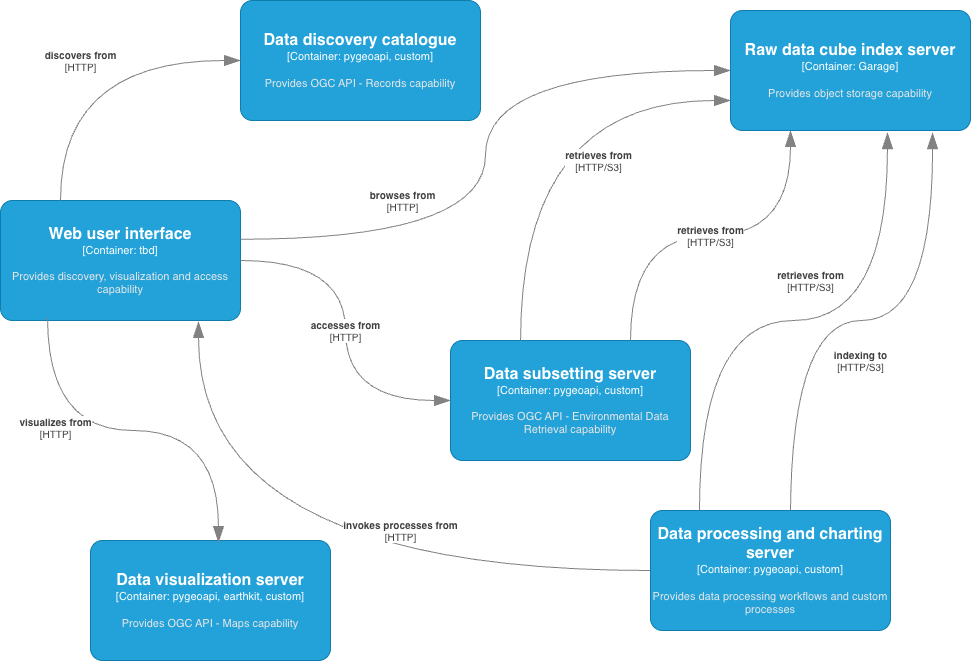

The diagram above was exported from draw.io. Its source (the exported page's mxGraphModel, read from the mxfile embedded in the PNG):
<mxGraphModel dx="1018" dy="684" grid="1" gridSize="10" guides="1" tooltips="1" connect="1" arrows="1" fold="1" page="1" pageScale="1" pageWidth="1100" pageHeight="850" math="0" shadow="0">
  <root>
    <mxCell id="0" />
    <mxCell id="1" parent="0" />
    <object placeholders="1" c4Name="Data discovery catalogue" c4Type="Container" c4Technology="pygeoapi, custom" c4Description="Provides OGC API - Records capability" label="&lt;font style=&quot;font-size: 16px&quot;&gt;&lt;b&gt;%c4Name%&lt;/b&gt;&lt;/font&gt;&lt;div&gt;[%c4Type%: %c4Technology%]&lt;/div&gt;&lt;br&gt;&lt;div&gt;&lt;font style=&quot;font-size: 11px&quot;&gt;&lt;font color=&quot;#E6E6E6&quot;&gt;%c4Description%&lt;/font&gt;&lt;/div&gt;" id="kYXTZMzuWYsSflC2IzFQ-1">
      <mxCell parent="1" style="rounded=1;whiteSpace=wrap;html=1;fontSize=11;labelBackgroundColor=none;fillColor=#23A2D9;fontColor=#ffffff;align=center;arcSize=10;strokeColor=#0E7DAD;metaEdit=1;resizable=0;points=[[0.25,0,0],[0.5,0,0],[0.75,0,0],[1,0.25,0],[1,0.5,0],[1,0.75,0],[0.75,1,0],[0.5,1,0],[0.25,1,0],[0,0.75,0],[0,0.5,0],[0,0.25,0]];" vertex="1">
        <mxGeometry height="120" width="240" x="270" y="40" as="geometry" />
      </mxCell>
    </object>
    <object placeholders="1" c4Name="Web user interface" c4Type="Container" c4Technology="tbd" c4Description="Provides discovery, visualization and access capability" label="&lt;font style=&quot;font-size: 16px&quot;&gt;&lt;b&gt;%c4Name%&lt;/b&gt;&lt;/font&gt;&lt;div&gt;[%c4Type%: %c4Technology%]&lt;/div&gt;&lt;br&gt;&lt;div&gt;&lt;font style=&quot;font-size: 11px&quot;&gt;&lt;font color=&quot;#E6E6E6&quot;&gt;%c4Description%&lt;/font&gt;&lt;/div&gt;" id="kYXTZMzuWYsSflC2IzFQ-2">
      <mxCell parent="1" style="rounded=1;whiteSpace=wrap;html=1;fontSize=11;labelBackgroundColor=none;fillColor=#23A2D9;fontColor=#ffffff;align=center;arcSize=10;strokeColor=#0E7DAD;metaEdit=1;resizable=0;points=[[0.25,0,0],[0.5,0,0],[0.75,0,0],[1,0.25,0],[1,0.5,0],[1,0.75,0],[0.75,1,0],[0.5,1,0],[0.25,1,0],[0,0.75,0],[0,0.5,0],[0,0.25,0]];" vertex="1">
        <mxGeometry height="120" width="240" x="30" y="240" as="geometry" />
      </mxCell>
    </object>
    <object placeholders="1" c4Name="Data visualization server" c4Type="Container" c4Technology="pygeoapi, earthkit, custom" c4Description="Provides OGC API - Maps capability" label="&lt;font style=&quot;font-size: 16px&quot;&gt;&lt;b&gt;%c4Name%&lt;/b&gt;&lt;/font&gt;&lt;div&gt;[%c4Type%: %c4Technology%]&lt;/div&gt;&lt;br&gt;&lt;div&gt;&lt;font style=&quot;font-size: 11px&quot;&gt;&lt;font color=&quot;#E6E6E6&quot;&gt;%c4Description%&lt;/font&gt;&lt;/div&gt;" id="kYXTZMzuWYsSflC2IzFQ-3">
      <mxCell parent="1" style="rounded=1;whiteSpace=wrap;html=1;fontSize=11;labelBackgroundColor=none;fillColor=#23A2D9;fontColor=#ffffff;align=center;arcSize=10;strokeColor=#0E7DAD;metaEdit=1;resizable=0;points=[[0.25,0,0],[0.5,0,0],[0.75,0,0],[1,0.25,0],[1,0.5,0],[1,0.75,0],[0.75,1,0],[0.5,1,0],[0.25,1,0],[0,0.75,0],[0,0.5,0],[0,0.25,0]];" vertex="1">
        <mxGeometry height="120" width="240" x="120" y="580" as="geometry" />
      </mxCell>
    </object>
    <object placeholders="1" c4Name="Data subsetting server" c4Type="Container" c4Technology="pygeoapi, custom" c4Description="Provides OGC API - Environmental Data Retrieval capability" label="&lt;font style=&quot;font-size: 16px&quot;&gt;&lt;b&gt;%c4Name%&lt;/b&gt;&lt;/font&gt;&lt;div&gt;[%c4Type%: %c4Technology%]&lt;/div&gt;&lt;br&gt;&lt;div&gt;&lt;font style=&quot;font-size: 11px&quot;&gt;&lt;font color=&quot;#E6E6E6&quot;&gt;%c4Description%&lt;/font&gt;&lt;/div&gt;" id="kYXTZMzuWYsSflC2IzFQ-5">
      <mxCell parent="1" style="rounded=1;whiteSpace=wrap;html=1;fontSize=11;labelBackgroundColor=none;fillColor=#23A2D9;fontColor=#ffffff;align=center;arcSize=10;strokeColor=#0E7DAD;metaEdit=1;resizable=0;points=[[0.25,0,0],[0.5,0,0],[0.75,0,0],[1,0.25,0],[1,0.5,0],[1,0.75,0],[0.75,1,0],[0.5,1,0],[0.25,1,0],[0,0.75,0],[0,0.5,0],[0,0.25,0]];" vertex="1">
        <mxGeometry height="120" width="240" x="480" y="380" as="geometry" />
      </mxCell>
    </object>
    <object placeholders="1" c4Type="Relationship" c4Technology="HTTP/S3" c4Description="indexing to" label="&lt;div style=&quot;text-align: left&quot;&gt;&lt;div style=&quot;text-align: center&quot;&gt;&lt;b&gt;%c4Description%&lt;/b&gt;&lt;/div&gt;&lt;div style=&quot;text-align: center&quot;&gt;[%c4Technology%]&lt;/div&gt;&lt;/div&gt;" id="kYXTZMzuWYsSflC2IzFQ-9">
      <mxCell edge="1" parent="1" source="kYXTZMzuWYsSflC2IzFQ-7" style="endArrow=blockThin;html=1;fontSize=10;fontColor=#404040;strokeWidth=1;endFill=1;strokeColor=#828282;elbow=vertical;metaEdit=1;endSize=14;startSize=14;jumpStyle=arc;jumpSize=16;rounded=0;edgeStyle=orthogonalEdgeStyle;entryX=0.842;entryY=1.017;entryDx=0;entryDy=0;entryPerimeter=0;exitX=0.583;exitY=0.083;exitDx=0;exitDy=0;exitPerimeter=0;curved=1;" target="kYXTZMzuWYsSflC2IzFQ-22">
        <mxGeometry relative="1" width="240" x="0.0189" y="-40" as="geometry">
          <mxPoint as="offset" />
          <mxPoint x="510" y="370" as="sourcePoint" />
          <mxPoint x="750" y="370" as="targetPoint" />
        </mxGeometry>
      </mxCell>
    </object>
    <object placeholders="1" c4Type="Relationship" c4Technology="HTTP/S3" c4Description="retrieves from" label="&lt;div style=&quot;text-align: left&quot;&gt;&lt;div style=&quot;text-align: center&quot;&gt;&lt;b&gt;%c4Description%&lt;/b&gt;&lt;/div&gt;&lt;div style=&quot;text-align: center&quot;&gt;[%c4Technology%]&lt;/div&gt;&lt;/div&gt;" id="kYXTZMzuWYsSflC2IzFQ-11">
      <mxCell edge="1" parent="1" source="kYXTZMzuWYsSflC2IzFQ-5" style="endArrow=blockThin;html=1;fontSize=10;fontColor=#404040;strokeWidth=1;endFill=1;strokeColor=#828282;elbow=vertical;metaEdit=1;endSize=14;startSize=14;jumpStyle=arc;jumpSize=16;rounded=0;edgeStyle=orthogonalEdgeStyle;entryX=0.25;entryY=1;entryDx=0;entryDy=0;entryPerimeter=0;exitX=0.75;exitY=0;exitDx=0;exitDy=0;exitPerimeter=0;curved=1;" target="kYXTZMzuWYsSflC2IzFQ-22">
        <mxGeometry relative="1" width="240" as="geometry">
          <mxPoint x="510" y="370" as="sourcePoint" />
          <mxPoint x="750" y="370" as="targetPoint" />
        </mxGeometry>
      </mxCell>
    </object>
    <object placeholders="1" c4Type="Relationship" c4Technology="HTTP/S3" c4Description="retrieves from" label="&lt;div style=&quot;text-align: left&quot;&gt;&lt;div style=&quot;text-align: center&quot;&gt;&lt;b&gt;%c4Description%&lt;/b&gt;&lt;/div&gt;&lt;div style=&quot;text-align: center&quot;&gt;[%c4Technology%]&lt;/div&gt;&lt;/div&gt;" id="kYXTZMzuWYsSflC2IzFQ-13">
      <mxCell edge="1" parent="1" source="kYXTZMzuWYsSflC2IzFQ-7" style="endArrow=blockThin;html=1;fontSize=10;fontColor=#404040;strokeWidth=1;endFill=1;strokeColor=#828282;elbow=vertical;metaEdit=1;endSize=14;startSize=14;jumpStyle=arc;jumpSize=16;rounded=0;edgeStyle=orthogonalEdgeStyle;exitX=0.204;exitY=0.008;exitDx=0;exitDy=0;exitPerimeter=0;entryX=0.654;entryY=1.017;entryDx=0;entryDy=0;entryPerimeter=0;curved=1;" target="kYXTZMzuWYsSflC2IzFQ-22">
        <mxGeometry relative="1" width="240" x="0.0653" y="40" as="geometry">
          <mxPoint as="offset" />
          <mxPoint x="400" y="430" as="sourcePoint" />
          <mxPoint x="750" y="370" as="targetPoint" />
        </mxGeometry>
      </mxCell>
    </object>
    <object placeholders="1" c4Type="Relationship" c4Technology="HTTP" c4Description="invokes processes from" label="&lt;div style=&quot;text-align: left&quot;&gt;&lt;div style=&quot;text-align: center&quot;&gt;&lt;b&gt;%c4Description%&lt;/b&gt;&lt;/div&gt;&lt;div style=&quot;text-align: center&quot;&gt;[%c4Technology%]&lt;/div&gt;&lt;/div&gt;" id="kYXTZMzuWYsSflC2IzFQ-15">
      <mxCell edge="1" parent="1" source="kYXTZMzuWYsSflC2IzFQ-7" style="endArrow=blockThin;html=1;fontSize=10;fontColor=#404040;strokeWidth=1;endFill=1;strokeColor=#828282;elbow=vertical;metaEdit=1;endSize=14;startSize=14;jumpStyle=arc;jumpSize=16;rounded=0;edgeStyle=orthogonalEdgeStyle;entryX=0.825;entryY=1.008;entryDx=0;entryDy=0;entryPerimeter=0;curved=1;exitX=0;exitY=0.5;exitDx=0;exitDy=0;exitPerimeter=0;" target="kYXTZMzuWYsSflC2IzFQ-2">
        <mxGeometry relative="1" width="240" x="-0.2868" y="-40" as="geometry">
          <mxPoint as="offset" />
          <mxPoint x="510" y="370" as="sourcePoint" />
          <mxPoint x="750" y="370" as="targetPoint" />
        </mxGeometry>
      </mxCell>
    </object>
    <object placeholders="1" c4Type="Relationship" c4Technology="HTTP/S3" c4Description="retrieves from" label="&lt;div style=&quot;text-align: left&quot;&gt;&lt;div style=&quot;text-align: center&quot;&gt;&lt;b&gt;%c4Description%&lt;/b&gt;&lt;/div&gt;&lt;div style=&quot;text-align: center&quot;&gt;[%c4Technology%]&lt;/div&gt;&lt;/div&gt;" id="kYXTZMzuWYsSflC2IzFQ-16">
      <mxCell edge="1" parent="1" source="kYXTZMzuWYsSflC2IzFQ-5" style="endArrow=blockThin;html=1;fontSize=10;fontColor=#404040;strokeWidth=1;endFill=1;strokeColor=#828282;elbow=vertical;metaEdit=1;endSize=14;startSize=14;jumpStyle=arc;jumpSize=16;rounded=0;edgeStyle=orthogonalEdgeStyle;exitX=0.292;exitY=0;exitDx=0;exitDy=0;exitPerimeter=0;entryX=0;entryY=0.75;entryDx=0;entryDy=0;entryPerimeter=0;curved=1;" target="kYXTZMzuWYsSflC2IzFQ-22">
        <mxGeometry relative="1" width="240" x="0.4137" y="-60" as="geometry">
          <mxPoint as="offset" />
          <mxPoint x="510" y="370" as="sourcePoint" />
          <mxPoint x="750" y="370" as="targetPoint" />
        </mxGeometry>
      </mxCell>
    </object>
    <object placeholders="1" c4Name="Data processing and charting server" c4Type="Container" c4Technology="pygeoapi, custom" c4Description="Provides data processing workflows and custom processes" label="&lt;font style=&quot;font-size: 16px&quot;&gt;&lt;b&gt;%c4Name%&lt;/b&gt;&lt;/font&gt;&lt;div&gt;[%c4Type%: %c4Technology%]&lt;/div&gt;&lt;br&gt;&lt;div&gt;&lt;font style=&quot;font-size: 11px&quot;&gt;&lt;font color=&quot;#E6E6E6&quot;&gt;%c4Description%&lt;/font&gt;&lt;/div&gt;" id="kYXTZMzuWYsSflC2IzFQ-7">
      <mxCell parent="1" style="rounded=1;whiteSpace=wrap;html=1;fontSize=11;labelBackgroundColor=none;fillColor=#23A2D9;fontColor=#ffffff;align=center;arcSize=10;strokeColor=#0E7DAD;metaEdit=1;resizable=0;points=[[0.25,0,0],[0.5,0,0],[0.75,0,0],[1,0.25,0],[1,0.5,0],[1,0.75,0],[0.75,1,0],[0.5,1,0],[0.25,1,0],[0,0.75,0],[0,0.5,0],[0,0.25,0]];" vertex="1">
        <mxGeometry height="120" width="240" x="680" y="550" as="geometry" />
      </mxCell>
    </object>
    <object placeholders="1" c4Type="Relationship" c4Technology="HTTP" c4Description="discovers from" label="&lt;div style=&quot;text-align: left&quot;&gt;&lt;div style=&quot;text-align: center&quot;&gt;&lt;b&gt;%c4Description%&lt;/b&gt;&lt;/div&gt;&lt;div style=&quot;text-align: center&quot;&gt;[%c4Technology%]&lt;/div&gt;&lt;/div&gt;" id="kYXTZMzuWYsSflC2IzFQ-18">
      <mxCell edge="1" parent="1" source="kYXTZMzuWYsSflC2IzFQ-2" style="endArrow=blockThin;html=1;fontSize=10;fontColor=#404040;strokeWidth=1;endFill=1;strokeColor=#828282;elbow=vertical;metaEdit=1;endSize=14;startSize=14;jumpStyle=arc;jumpSize=16;rounded=0;edgeStyle=orthogonalEdgeStyle;exitX=0.25;exitY=0;exitDx=0;exitDy=0;exitPerimeter=0;entryX=0;entryY=0.5;entryDx=0;entryDy=0;entryPerimeter=0;curved=1;" target="kYXTZMzuWYsSflC2IzFQ-1">
        <mxGeometry relative="1" width="240" as="geometry">
          <mxPoint x="510" y="370" as="sourcePoint" />
          <mxPoint x="750" y="370" as="targetPoint" />
        </mxGeometry>
      </mxCell>
    </object>
    <object placeholders="1" c4Type="Relationship" c4Technology="HTTP" c4Description="accesses from" label="&lt;div style=&quot;text-align: left&quot;&gt;&lt;div style=&quot;text-align: center&quot;&gt;&lt;b&gt;%c4Description%&lt;/b&gt;&lt;/div&gt;&lt;div style=&quot;text-align: center&quot;&gt;[%c4Technology%]&lt;/div&gt;&lt;/div&gt;" id="kYXTZMzuWYsSflC2IzFQ-19">
      <mxCell edge="1" parent="1" source="kYXTZMzuWYsSflC2IzFQ-2" style="endArrow=blockThin;html=1;fontSize=10;fontColor=#404040;strokeWidth=1;endFill=1;strokeColor=#828282;elbow=vertical;metaEdit=1;endSize=14;startSize=14;jumpStyle=arc;jumpSize=16;rounded=0;edgeStyle=orthogonalEdgeStyle;exitX=1;exitY=0.5;exitDx=0;exitDy=0;exitPerimeter=0;entryX=0;entryY=0.5;entryDx=0;entryDy=0;entryPerimeter=0;curved=1;" target="kYXTZMzuWYsSflC2IzFQ-5">
        <mxGeometry relative="1" width="240" as="geometry">
          <mxPoint x="510" y="370" as="sourcePoint" />
          <mxPoint x="750" y="370" as="targetPoint" />
        </mxGeometry>
      </mxCell>
    </object>
    <object placeholders="1" c4Type="Relationship" c4Technology="HTTP" c4Description="visualizes from" label="&lt;div style=&quot;text-align: left&quot;&gt;&lt;div style=&quot;text-align: center&quot;&gt;&lt;b&gt;%c4Description%&lt;/b&gt;&lt;/div&gt;&lt;div style=&quot;text-align: center&quot;&gt;[%c4Technology%]&lt;/div&gt;&lt;/div&gt;" id="kYXTZMzuWYsSflC2IzFQ-20">
      <mxCell edge="1" parent="1" source="kYXTZMzuWYsSflC2IzFQ-2" style="endArrow=blockThin;html=1;fontSize=10;fontColor=#404040;strokeWidth=1;endFill=1;strokeColor=#828282;elbow=vertical;metaEdit=1;endSize=14;startSize=14;jumpStyle=arc;jumpSize=16;rounded=0;edgeStyle=orthogonalEdgeStyle;exitX=0.196;exitY=0.975;exitDx=0;exitDy=0;exitPerimeter=0;entryX=0.533;entryY=0.017;entryDx=0;entryDy=0;entryPerimeter=0;curved=1;" target="kYXTZMzuWYsSflC2IzFQ-3">
        <mxGeometry relative="1" width="240" x="-0.3875" y="3" as="geometry">
          <mxPoint as="offset" />
          <mxPoint x="510" y="370" as="sourcePoint" />
          <mxPoint x="750" y="370" as="targetPoint" />
        </mxGeometry>
      </mxCell>
    </object>
    <object placeholders="1" c4Type="Relationship" c4Technology="HTTP" c4Description="browses from" label="&lt;div style=&quot;text-align: left&quot;&gt;&lt;div style=&quot;text-align: center&quot;&gt;&lt;b&gt;%c4Description%&lt;/b&gt;&lt;/div&gt;&lt;div style=&quot;text-align: center&quot;&gt;[%c4Technology%]&lt;/div&gt;&lt;/div&gt;" id="kYXTZMzuWYsSflC2IzFQ-21">
      <mxCell edge="1" parent="1" source="kYXTZMzuWYsSflC2IzFQ-2" style="endArrow=blockThin;html=1;fontSize=10;fontColor=#404040;strokeWidth=1;endFill=1;strokeColor=#828282;elbow=vertical;metaEdit=1;endSize=14;startSize=14;jumpStyle=arc;jumpSize=16;rounded=0;edgeStyle=orthogonalEdgeStyle;exitX=1.001;exitY=0.323;exitDx=0;exitDy=0;exitPerimeter=0;entryX=0;entryY=0.5;entryDx=0;entryDy=0;entryPerimeter=0;curved=1;" target="kYXTZMzuWYsSflC2IzFQ-22">
        <mxGeometry relative="1" width="240" x="-0.5069" y="39" as="geometry">
          <mxPoint as="offset" />
          <mxPoint x="510" y="370" as="sourcePoint" />
          <mxPoint x="750" y="370" as="targetPoint" />
        </mxGeometry>
      </mxCell>
    </object>
    <object placeholders="1" c4Name="Raw data cube index server" c4Type="Container" c4Technology="Garage" c4Description="Provides object storage capability" label="&lt;font style=&quot;font-size: 16px&quot;&gt;&lt;b&gt;%c4Name%&lt;/b&gt;&lt;/font&gt;&lt;div&gt;[%c4Type%: %c4Technology%]&lt;/div&gt;&lt;br&gt;&lt;div&gt;&lt;font style=&quot;font-size: 11px&quot;&gt;&lt;font color=&quot;#E6E6E6&quot;&gt;%c4Description%&lt;/font&gt;&lt;/div&gt;" id="kYXTZMzuWYsSflC2IzFQ-22">
      <mxCell parent="1" style="rounded=1;whiteSpace=wrap;html=1;fontSize=11;labelBackgroundColor=none;fillColor=#23A2D9;fontColor=#ffffff;align=center;arcSize=10;strokeColor=#0E7DAD;metaEdit=1;resizable=0;points=[[0.25,0,0],[0.5,0,0],[0.75,0,0],[1,0.25,0],[1,0.5,0],[1,0.75,0],[0.75,1,0],[0.5,1,0],[0.25,1,0],[0,0.75,0],[0,0.5,0],[0,0.25,0]];" vertex="1">
        <mxGeometry height="120" width="240" x="760" y="50" as="geometry" />
      </mxCell>
    </object>
  </root>
</mxGraphModel>